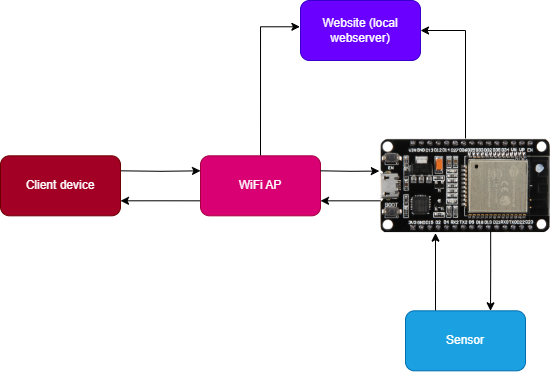

The diagram above was exported from draw.io. Its source (the exported page's mxGraphModel, read from the mxfile embedded in the PNG):
<mxGraphModel dx="819" dy="478" grid="1" gridSize="10" guides="1" tooltips="1" connect="1" arrows="1" fold="1" page="1" pageScale="1" pageWidth="850" pageHeight="1100" math="0" shadow="0">
  <root>
    <mxCell id="0" />
    <mxCell id="1" parent="0" />
    <mxCell id="HMzc_o_HuHU9AuefpPEj-20" style="edgeStyle=orthogonalEdgeStyle;rounded=0;orthogonalLoop=1;jettySize=auto;html=1;exitX=0;exitY=0.75;exitDx=0;exitDy=0;entryX=1;entryY=0.75;entryDx=0;entryDy=0;" parent="1" source="HMzc_o_HuHU9AuefpPEj-2" edge="1">
      <mxGeometry relative="1" as="geometry">
        <mxPoint x="280" y="380.3199999999999" as="targetPoint" />
      </mxGeometry>
    </mxCell>
    <mxCell id="IizrzP33cvoo6FnV9YeW-9" style="edgeStyle=orthogonalEdgeStyle;rounded=0;orthogonalLoop=1;jettySize=auto;html=1;exitX=0.5;exitY=0;exitDx=0;exitDy=0;entryX=-0.005;entryY=0.438;entryDx=0;entryDy=0;entryPerimeter=0;" edge="1" parent="1" source="HMzc_o_HuHU9AuefpPEj-2" target="IizrzP33cvoo6FnV9YeW-12">
      <mxGeometry relative="1" as="geometry">
        <mxPoint x="419.8571428571429" y="220" as="targetPoint" />
      </mxGeometry>
    </mxCell>
    <mxCell id="HMzc_o_HuHU9AuefpPEj-2" value="WiFi AP" style="rounded=1;whiteSpace=wrap;html=1;fillColor=#d80073;fontColor=#ffffff;strokeColor=#A50040;" parent="1" vertex="1">
      <mxGeometry x="360" y="335.32" width="120" height="60" as="geometry" />
    </mxCell>
    <mxCell id="IizrzP33cvoo6FnV9YeW-2" style="edgeStyle=orthogonalEdgeStyle;rounded=0;orthogonalLoop=1;jettySize=auto;html=1;exitX=0;exitY=0.5;exitDx=0;exitDy=0;entryX=1;entryY=0.5;entryDx=0;entryDy=0;" edge="1" parent="1">
      <mxGeometry relative="1" as="geometry">
        <mxPoint x="540.0000000000001" y="380.3166666666668" as="sourcePoint" />
        <mxPoint x="480" y="380.32" as="targetPoint" />
      </mxGeometry>
    </mxCell>
    <mxCell id="IizrzP33cvoo6FnV9YeW-10" style="edgeStyle=orthogonalEdgeStyle;rounded=0;orthogonalLoop=1;jettySize=auto;html=1;exitX=0.5;exitY=0;exitDx=0;exitDy=0;entryX=1;entryY=0.5;entryDx=0;entryDy=0;" edge="1" parent="1" source="HMzc_o_HuHU9AuefpPEj-9" target="IizrzP33cvoo6FnV9YeW-12">
      <mxGeometry relative="1" as="geometry">
        <mxPoint x="625.0952380952381" y="230" as="targetPoint" />
      </mxGeometry>
    </mxCell>
    <mxCell id="HMzc_o_HuHU9AuefpPEj-9" value="" style="shape=image;verticalLabelPosition=bottom;labelBackgroundColor=default;verticalAlign=top;aspect=fixed;imageAspect=0;image=https://joy-it.net/files/files/Produkte/SBC-NodeMCU-ESP32/SBC-NodeMCU-ESP32-02.png;clipPath=inset(22% 0% 22.33% 0%);" parent="1" vertex="1">
      <mxGeometry x="540" y="318" width="170" height="94.63333333333334" as="geometry" />
    </mxCell>
    <mxCell id="HMzc_o_HuHU9AuefpPEj-19" style="edgeStyle=orthogonalEdgeStyle;rounded=0;orthogonalLoop=1;jettySize=auto;html=1;exitX=1;exitY=0.25;exitDx=0;exitDy=0;entryX=0;entryY=0.25;entryDx=0;entryDy=0;" parent="1" target="HMzc_o_HuHU9AuefpPEj-2" edge="1">
      <mxGeometry relative="1" as="geometry">
        <mxPoint x="280" y="350.3199999999999" as="sourcePoint" />
      </mxGeometry>
    </mxCell>
    <mxCell id="HMzc_o_HuHU9AuefpPEj-10" value="Client device" style="rounded=1;whiteSpace=wrap;html=1;fillColor=#a20025;fontColor=#ffffff;strokeColor=#6F0000;" parent="1" vertex="1">
      <mxGeometry x="160" y="335.32" width="120" height="60" as="geometry" />
    </mxCell>
    <mxCell id="IizrzP33cvoo6FnV9YeW-6" style="edgeStyle=orthogonalEdgeStyle;rounded=0;orthogonalLoop=1;jettySize=auto;html=1;exitX=0.25;exitY=0;exitDx=0;exitDy=0;" edge="1" parent="1" source="IizrzP33cvoo6FnV9YeW-3" target="HMzc_o_HuHU9AuefpPEj-9">
      <mxGeometry relative="1" as="geometry">
        <Array as="points">
          <mxPoint x="595" y="460.32" />
          <mxPoint x="595" y="460.32" />
        </Array>
      </mxGeometry>
    </mxCell>
    <mxCell id="IizrzP33cvoo6FnV9YeW-3" value="Sensor" style="rounded=1;whiteSpace=wrap;html=1;fillColor=#1ba1e2;fontColor=#ffffff;strokeColor=#006EAF;" vertex="1" parent="1">
      <mxGeometry x="565" y="490.32" width="120" height="60" as="geometry" />
    </mxCell>
    <mxCell id="IizrzP33cvoo6FnV9YeW-7" style="edgeStyle=orthogonalEdgeStyle;rounded=0;orthogonalLoop=1;jettySize=auto;html=1;exitX=0.648;exitY=0.987;exitDx=0;exitDy=0;exitPerimeter=0;" edge="1" parent="1" source="HMzc_o_HuHU9AuefpPEj-9">
      <mxGeometry relative="1" as="geometry">
        <mxPoint x="650" y="430.32" as="sourcePoint" />
        <mxPoint x="650" y="490.32" as="targetPoint" />
      </mxGeometry>
    </mxCell>
    <mxCell id="IizrzP33cvoo6FnV9YeW-8" style="edgeStyle=orthogonalEdgeStyle;rounded=0;orthogonalLoop=1;jettySize=auto;html=1;exitX=1;exitY=0.25;exitDx=0;exitDy=0;entryX=-0.007;entryY=0.344;entryDx=0;entryDy=0;entryPerimeter=0;" edge="1" parent="1" target="HMzc_o_HuHU9AuefpPEj-9">
      <mxGeometry relative="1" as="geometry">
        <mxPoint x="480.0000000000002" y="350.3199999999999" as="sourcePoint" />
      </mxGeometry>
    </mxCell>
    <mxCell id="IizrzP33cvoo6FnV9YeW-12" value="Website (local webserver)" style="rounded=1;whiteSpace=wrap;html=1;fillColor=#6a00ff;fontColor=#ffffff;strokeColor=#3700CC;" vertex="1" parent="1">
      <mxGeometry x="460" y="180" width="120" height="60" as="geometry" />
    </mxCell>
  </root>
</mxGraphModel>